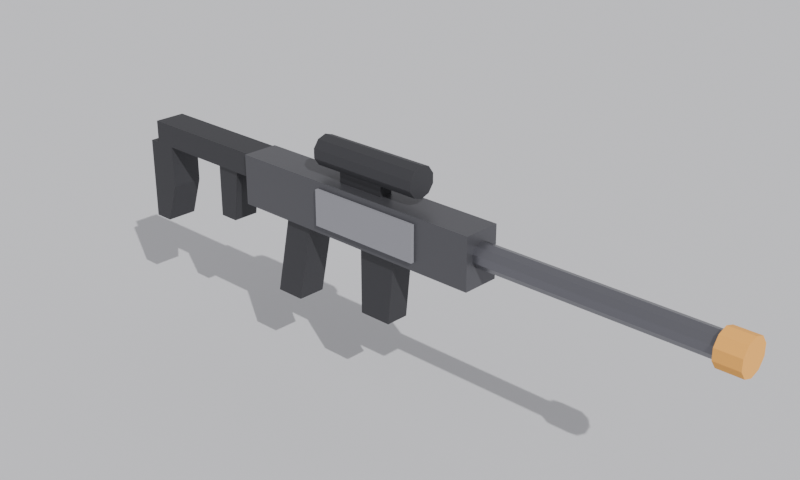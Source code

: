 # Source: needle_blockout.blend  (saved by Blender 5.2.45; exported with 4.5.12 LTS)
import bpy
from mathutils import Matrix  # noqa: F401  (used for matrix-valued properties, if any)

bpy.ops.wm.read_factory_settings(use_empty=True)
scene = bpy.context.scene
scene.name = 'Scene'

# ---- materials (node trees are filled in below, after node groups)
mat_ground = bpy.data.materials.new('ground')
mat_body = bpy.data.materials.new('body')
mat_steel = bpy.data.materials.new('steel')
mat_foam = bpy.data.materials.new('foam')
mat_dark = bpy.data.materials.new('dark')
mat_plate = bpy.data.materials.new('plate')

# ---- material node trees
mat_ground.use_nodes = True; mat_ground.node_tree.nodes.clear()
_N = mat_ground.node_tree.nodes; _L = mat_ground.node_tree.links
n0 = _N.new('ShaderNodeBsdfPrincipled'); n0.name = 'Principled BSDF'; n0.location = (-200, 100)
n0.inputs[0].default_value = (0.62, 0.62, 0.64, 1.0)
n0.inputs[2].default_value = 0.9
n0.inputs[10].default_value = 0.005
n1 = _N.new('ShaderNodeOutputMaterial'); n1.name = 'Material Output'; n1.location = (200, 100)
_L.new(n0.outputs[0], n1.inputs[0])
n1.is_active_output = True
mat_body.use_nodes = True; mat_body.node_tree.nodes.clear()
_N = mat_body.node_tree.nodes; _L = mat_body.node_tree.links
n0 = _N.new('ShaderNodeBsdfPrincipled'); n0.name = 'Principled BSDF'; n0.location = (-200, 100)
n0.inputs[0].default_value = (0.09, 0.09, 0.1, 1.0)
n0.inputs[1].default_value = 0.4
n0.inputs[2].default_value = 0.4
n0.inputs[10].default_value = 0.005
n1 = _N.new('ShaderNodeOutputMaterial'); n1.name = 'Material Output'; n1.location = (200, 100)
_L.new(n0.outputs[0], n1.inputs[0])
n1.is_active_output = True
mat_steel.use_nodes = True; mat_steel.node_tree.nodes.clear()
_N = mat_steel.node_tree.nodes; _L = mat_steel.node_tree.links
n0 = _N.new('ShaderNodeBsdfPrincipled'); n0.name = 'Principled BSDF'; n0.location = (-200, 100)
n0.inputs[0].default_value = (0.16, 0.16, 0.18, 1.0)
n0.inputs[1].default_value = 0.7
n0.inputs[2].default_value = 0.35
n0.inputs[10].default_value = 0.005
n1 = _N.new('ShaderNodeOutputMaterial'); n1.name = 'Material Output'; n1.location = (200, 100)
_L.new(n0.outputs[0], n1.inputs[0])
n1.is_active_output = True
mat_foam.use_nodes = True; mat_foam.node_tree.nodes.clear()
_N = mat_foam.node_tree.nodes; _L = mat_foam.node_tree.links
n0 = _N.new('ShaderNodeBsdfPrincipled'); n0.name = 'Principled BSDF'; n0.location = (-200, 100)
n0.inputs[0].default_value = (0.9, 0.42, 0.08, 1.0)
n0.inputs[2].default_value = 0.9
n0.inputs[10].default_value = 0.005
n1 = _N.new('ShaderNodeOutputMaterial'); n1.name = 'Material Output'; n1.location = (200, 100)
_L.new(n0.outputs[0], n1.inputs[0])
n1.is_active_output = True
mat_dark.use_nodes = True; mat_dark.node_tree.nodes.clear()
_N = mat_dark.node_tree.nodes; _L = mat_dark.node_tree.links
n0 = _N.new('ShaderNodeBsdfPrincipled'); n0.name = 'Principled BSDF'; n0.location = (-200, 100)
n0.inputs[0].default_value = (0.04, 0.04, 0.045, 1.0)
n0.inputs[1].default_value = 0.2
n0.inputs[2].default_value = 0.6
n0.inputs[10].default_value = 0.005
n1 = _N.new('ShaderNodeOutputMaterial'); n1.name = 'Material Output'; n1.location = (200, 100)
_L.new(n0.outputs[0], n1.inputs[0])
n1.is_active_output = True
mat_plate.use_nodes = True; mat_plate.node_tree.nodes.clear()
_N = mat_plate.node_tree.nodes; _L = mat_plate.node_tree.links
n0 = _N.new('ShaderNodeBsdfPrincipled'); n0.name = 'Principled BSDF'; n0.location = (-200, 100)
n0.inputs[0].default_value = (0.3, 0.3, 0.33, 1.0)
n0.inputs[1].default_value = 0.2
n0.inputs[2].default_value = 0.8
n0.inputs[10].default_value = 0.005
n1 = _N.new('ShaderNodeOutputMaterial'); n1.name = 'Material Output'; n1.location = (200, 100)
_L.new(n0.outputs[0], n1.inputs[0])
n1.is_active_output = True

# ---- world
world_w = bpy.data.worlds.new('w'); scene.world = world_w
world_w.use_nodes = True; world_w.node_tree.nodes.clear()
_N = world_w.node_tree.nodes; _L = world_w.node_tree.links
n0 = _N.new('ShaderNodeBackground'); n0.name = 'Background'; n0.location = (-200, 100)
n0.inputs[0].default_value = (0.58, 0.58, 0.6, 1.0)
n1 = _N.new('ShaderNodeOutputWorld'); n1.name = 'World Output'; n1.location = (200, 100)
_L.new(n0.outputs[0], n1.inputs[0])
n1.is_active_output = True

# ---- cameras
cam_cam = bpy.data.cameras.new('cam')
cam_cam.lens = 55.0
cam_cam.ortho_scale = 4.8

# ---- lights
light_sun = bpy.data.lights.new('sun', 'SUN')
light_sun.energy = 3.0

# ---- meshes
me_ground = bpy.data.meshes.new('ground')
me_ground.from_pydata([(-30.0, -30.0, 0.0), (30.0, -30.0, 0.0), (-30.0, 30.0, 0.0), (30.0, 30.0, 0.0)], [], [(0, 1, 3, 2)])
me_ground.materials.append(mat_ground)
me_ground.update()
me_receiver_002 = bpy.data.meshes.new('receiver.002')
me_receiver_002.from_pydata([(-0.11, -1.15, -0.08), (-0.11, 0.5, -0.08), (-0.11, 0.5, 0.22), (-0.11, -1.15, 0.22), (0.11, -1.15, -0.08), (0.11, 0.5, -0.08), (0.11, 0.5, 0.22), (0.11, -1.15, 0.22)], [], [(3, 2, 1, 0), (4, 5, 6, 7), (0, 1, 5, 4), (1, 2, 6, 5), (2, 3, 7, 6), (3, 0, 4, 7)])
me_receiver_002.materials.append(mat_body)
me_receiver_002.update()
me_barrel = bpy.data.meshes.new('barrel')
me_barrel.from_pydata([(0.0, -1.15, 0.16), (0.0, -2.5, 0.16), (0.04114, -1.15, 0.1466), (0.04114, -2.5, 0.1466), (0.06657, -1.15, 0.1116), (0.06657, -2.5, 0.1116), (0.06657, -1.15, 0.06837), (0.06657, -2.5, 0.06837), (0.04114, -1.15, 0.03337), (0.04114, -2.5, 0.03337), (0.0, -1.15, 0.02), (0.0, -2.5, 0.02), (-0.04114, -1.15, 0.03337), (-0.04114, -2.5, 0.03337), (-0.06657, -1.15, 0.06837), (-0.06657, -2.5, 0.06837), (-0.06657, -1.15, 0.1116), (-0.06657, -2.5, 0.1116), (-0.04114, -1.15, 0.1466), (-0.04114, -2.5, 0.1466)], [], [(0, 1, 3, 2), (2, 3, 5, 4), (4, 5, 7, 6), (6, 7, 9, 8), (8, 9, 11, 10), (10, 11, 13, 12), (12, 13, 15, 14), (14, 15, 17, 16), (3, 1, 19, 17, 15, 13, 11, 9, 7, 5), (16, 17, 19, 18), (18, 19, 1, 0), (0, 2, 4, 6, 8, 10, 12, 14, 16, 18)])
me_barrel.materials.append(mat_steel)
me_barrel.update()
me_muzzle_002 = bpy.data.meshes.new('muzzle.002')
me_muzzle_002.from_pydata([(0.0, -2.48, 0.19), (0.0, -2.62, 0.19), (0.05878, -2.48, 0.1709), (0.05878, -2.62, 0.1709), (0.09511, -2.48, 0.1209), (0.09511, -2.62, 0.1209), (0.09511, -2.48, 0.0591), (0.09511, -2.62, 0.0591), (0.05878, -2.48, 0.009098), (0.05878, -2.62, 0.009098), (0.0, -2.48, -0.01), (0.0, -2.62, -0.01), (-0.05878, -2.48, 0.009098), (-0.05878, -2.62, 0.009098), (-0.09511, -2.48, 0.0591), (-0.09511, -2.62, 0.0591), (-0.09511, -2.48, 0.1209), (-0.09511, -2.62, 0.1209), (-0.05878, -2.48, 0.1709), (-0.05878, -2.62, 0.1709)], [], [(0, 1, 3, 2), (2, 3, 5, 4), (4, 5, 7, 6), (6, 7, 9, 8), (8, 9, 11, 10), (10, 11, 13, 12), (12, 13, 15, 14), (14, 15, 17, 16), (3, 1, 19, 17, 15, 13, 11, 9, 7, 5), (16, 17, 19, 18), (18, 19, 1, 0), (0, 2, 4, 6, 8, 10, 12, 14, 16, 18)])
me_muzzle_002.materials.append(mat_foam)
me_muzzle_002.update()
me_optic = bpy.data.meshes.new('optic')
me_optic.from_pydata([(0.0, -0.05, 0.45), (0.0, -0.75, 0.45), (0.0529, -0.05, 0.4328), (0.0529, -0.75, 0.4328), (0.0856, -0.05, 0.3878), (0.0856, -0.75, 0.3878), (0.0856, -0.05, 0.3322), (0.0856, -0.75, 0.3322), (0.0529, -0.05, 0.2872), (0.0529, -0.75, 0.2872), (0.0, -0.05, 0.27), (0.0, -0.75, 0.27), (-0.0529, -0.05, 0.2872), (-0.0529, -0.75, 0.2872), (-0.0856, -0.05, 0.3322), (-0.0856, -0.75, 0.3322), (-0.0856, -0.05, 0.3878), (-0.0856, -0.75, 0.3878), (-0.0529, -0.05, 0.4328), (-0.0529, -0.75, 0.4328)], [], [(0, 1, 3, 2), (2, 3, 5, 4), (4, 5, 7, 6), (6, 7, 9, 8), (8, 9, 11, 10), (10, 11, 13, 12), (12, 13, 15, 14), (14, 15, 17, 16), (3, 1, 19, 17, 15, 13, 11, 9, 7, 5), (16, 17, 19, 18), (18, 19, 1, 0), (0, 2, 4, 6, 8, 10, 12, 14, 16, 18)])
me_optic.materials.append(mat_dark)
me_optic.update()
me_optic_mount = bpy.data.meshes.new('optic_mount')
me_optic_mount.from_pydata([(-0.04, -0.5, 0.22), (-0.04, -0.2, 0.22), (-0.04, -0.2, 0.31), (-0.04, -0.5, 0.31), (0.04, -0.5, 0.22), (0.04, -0.2, 0.22), (0.04, -0.2, 0.31), (0.04, -0.5, 0.31)], [], [(3, 2, 1, 0), (4, 5, 6, 7), (0, 1, 5, 4), (1, 2, 6, 5), (2, 3, 7, 6), (3, 0, 4, 7)])
me_optic_mount.materials.append(mat_dark)
me_optic_mount.update()
me_grip_003 = bpy.data.meshes.new('grip.003')
me_grip_003.from_pydata([(-0.085, 0.0, -0.08), (-0.085, 0.18, -0.08), (-0.085, 0.28, -0.56), (-0.085, 0.1, -0.56), (0.085, 0.0, -0.08), (0.085, 0.18, -0.08), (0.085, 0.28, -0.56), (0.085, 0.1, -0.56)], [], [(3, 0, 1, 2), (4, 7, 6, 5), (0, 4, 5, 1), (1, 5, 6, 2), (2, 6, 7, 3), (3, 7, 4, 0)])
me_grip_003.materials.append(mat_dark)
me_grip_003.update()
me_mag_002 = bpy.data.meshes.new('mag.002')
me_mag_002.from_pydata([(-0.07, -0.62, -0.08), (-0.07, -0.38, -0.08), (-0.07, -0.38, -0.48), (-0.07, -0.58, -0.48), (0.07, -0.62, -0.08), (0.07, -0.38, -0.08), (0.07, -0.38, -0.48), (0.07, -0.58, -0.48)], [], [(3, 0, 1, 2), (4, 7, 6, 5), (0, 4, 5, 1), (1, 5, 6, 2), (2, 6, 7, 3), (3, 7, 4, 0)])
me_mag_002.materials.append(mat_dark)
me_mag_002.update()
me_stock_top = bpy.data.meshes.new('stock_top')
me_stock_top.from_pydata([(-0.095, 0.5, 0.08), (-0.095, 1.35, 0.08), (-0.095, 1.35, 0.22), (-0.095, 0.5, 0.22), (0.095, 0.5, 0.08), (0.095, 1.35, 0.08), (0.095, 1.35, 0.22), (0.095, 0.5, 0.22)], [], [(3, 2, 1, 0), (4, 5, 6, 7), (0, 1, 5, 4), (1, 2, 6, 5), (2, 3, 7, 6), (3, 0, 4, 7)])
me_stock_top.materials.append(mat_dark)
me_stock_top.update()
me_stock_hook = bpy.data.meshes.new('stock_hook')
me_stock_hook.from_pydata([(-0.095, 1.22, 0.08), (-0.095, 1.42, 0.08), (-0.095, 1.42, -0.42), (-0.095, 1.3, -0.42), (-0.095, 1.22, -0.18), (0.095, 1.22, 0.08), (0.095, 1.42, 0.08), (0.095, 1.42, -0.42), (0.095, 1.3, -0.42), (0.095, 1.22, -0.18)], [], [(4, 0, 1, 2, 3), (5, 9, 8, 7, 6), (0, 5, 6, 1), (1, 6, 7, 2), (2, 7, 8, 3), (3, 8, 9, 4), (4, 9, 5, 0)])
me_stock_hook.materials.append(mat_dark)
me_stock_hook.update()
me_thumbhole_post = bpy.data.meshes.new('thumbhole_post')
me_thumbhole_post.from_pydata([(-0.08, 0.62, 0.08), (-0.08, 0.78, 0.08), (-0.08, 0.78, -0.24), (-0.08, 0.66, -0.24), (0.08, 0.62, 0.08), (0.08, 0.78, 0.08), (0.08, 0.78, -0.24), (0.08, 0.66, -0.24)], [], [(3, 0, 1, 2), (4, 7, 6, 5), (0, 4, 5, 1), (1, 5, 6, 2), (2, 6, 7, 3), (3, 7, 4, 0)])
me_thumbhole_post.materials.append(mat_dark)
me_thumbhole_post.update()
me_plate_003 = bpy.data.meshes.new('plate.003')
me_plate_003.from_pydata([(-0.13, -0.8, -0.03), (-0.13, -0.1, -0.03), (-0.13, -0.1, 0.18), (-0.13, -0.8, 0.18), (-0.1, -0.8, -0.03), (-0.1, -0.1, -0.03), (-0.1, -0.1, 0.18), (-0.1, -0.8, 0.18)], [], [(3, 2, 1, 0), (4, 5, 6, 7), (0, 1, 5, 4), (1, 2, 6, 5), (2, 3, 7, 6), (3, 0, 4, 7)])
me_plate_003.materials.append(mat_plate)
me_plate_003.update()

# ---- objects
ob_ground = bpy.data.objects.new('ground', me_ground)
ob_sun = bpy.data.objects.new('sun', light_sun)
ob_cam = bpy.data.objects.new('cam', cam_cam)
ob_receiver = bpy.data.objects.new('receiver', me_receiver_002)
ob_barrel = bpy.data.objects.new('barrel', me_barrel)
ob_muzzle = bpy.data.objects.new('muzzle', me_muzzle_002)
ob_optic = bpy.data.objects.new('optic', me_optic)
ob_optic_mount = bpy.data.objects.new('optic_mount', me_optic_mount)
ob_grip = bpy.data.objects.new('grip', me_grip_003)
ob_mag = bpy.data.objects.new('mag', me_mag_002)
ob_stock_top = bpy.data.objects.new('stock_top', me_stock_top)
ob_stock_hook = bpy.data.objects.new('stock_hook', me_stock_hook)
ob_thumbhole_post = bpy.data.objects.new('thumbhole_post', me_thumbhole_post)
ob_plate = bpy.data.objects.new('plate', me_plate_003)

# ---- transforms, parenting, visibility, modifiers, constraints
ob_ground.location = (0.0, 0.0, -1.1)
ob_sun.location = (0.0, 0.0, 0.0)
ob_sun.rotation_euler = (0.8727, 0.1745, -0.6109)
ob_cam.location = (-4.2, -4.6, 2.6)
ob_cam.rotation_euler = (1.149, -4.755e-08, -0.8098)
ob_receiver.location = (0.0, 0.0, 0.0)
ob_barrel.location = (0.0, 0.0, 0.0)
ob_muzzle.location = (0.0, 0.0, 0.0)
ob_optic.location = (0.0, 0.0, 0.0)
ob_optic_mount.location = (0.0, 0.0, 0.0)
ob_grip.location = (0.0, 0.0, 0.0)
ob_mag.location = (0.0, 0.0, 0.0)
ob_stock_top.location = (0.0, 0.0, 0.0)
ob_stock_hook.location = (0.0, 0.0, 0.0)
ob_thumbhole_post.location = (0.0, 0.0, 0.0)
ob_plate.location = (0.0, 0.0, 0.0)

# ---- collection membership
scene.collection.objects.link(ob_ground)
scene.collection.objects.link(ob_sun)
scene.collection.objects.link(ob_cam)
scene.collection.objects.link(ob_receiver)
scene.collection.objects.link(ob_barrel)
scene.collection.objects.link(ob_muzzle)
scene.collection.objects.link(ob_optic)
scene.collection.objects.link(ob_optic_mount)
scene.collection.objects.link(ob_grip)
scene.collection.objects.link(ob_mag)
scene.collection.objects.link(ob_stock_top)
scene.collection.objects.link(ob_stock_hook)
scene.collection.objects.link(ob_thumbhole_post)
scene.collection.objects.link(ob_plate)

# ---- scene / render settings (as saved in the file)
scene.camera = ob_cam
scene.frame_start = 1; scene.frame_end = 250; scene.frame_set(1)
scene.render.engine = 'CYCLES'
scene.render.resolution_x = 1000
scene.render.resolution_y = 600
scene.render.bake_bias = 0.0
scene.render.bake_samples = 0
scene.render.compositor_device = 'GPU'
scene.cycles.samples = 16
scene.eevee.use_volume_custom_range = False
scene.eevee.fast_gi_thickness_near = 0.1
scene.eevee.fast_gi_thickness_far = 0.0
scene.eevee.ray_tracing_options.screen_trace_thickness = 0.1
bpy.context.view_layer.update()
